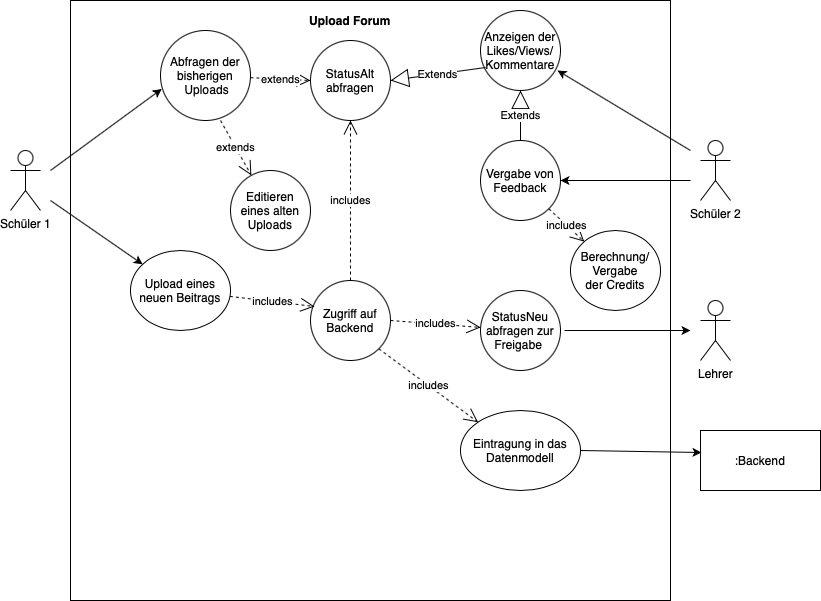

The diagram above was exported from draw.io. Its source (the exported page's mxGraphModel, read from the mxfile embedded in the PNG):
<mxGraphModel dx="860" dy="546" grid="1" gridSize="10" guides="1" tooltips="1" connect="1" arrows="1" fold="1" page="1" pageScale="1" pageWidth="827" pageHeight="1169" math="0" shadow="0">
  <root>
    <mxCell id="0" />
    <mxCell id="1" parent="0" />
    <mxCell id="_HPIRvz-cdgoje-aB3S8-1" value="" style="whiteSpace=wrap;html=1;aspect=fixed;" vertex="1" parent="1">
      <mxGeometry x="120" y="40" width="600" height="600" as="geometry" />
    </mxCell>
    <mxCell id="_HPIRvz-cdgoje-aB3S8-2" value="&lt;b&gt;Upload Forum&lt;/b&gt;" style="text;html=1;strokeColor=none;fillColor=none;align=center;verticalAlign=middle;whiteSpace=wrap;rounded=0;" vertex="1" parent="1">
      <mxGeometry x="355" y="50" width="90" height="20" as="geometry" />
    </mxCell>
    <mxCell id="_HPIRvz-cdgoje-aB3S8-3" value="Schüler 1" style="shape=umlActor;verticalLabelPosition=bottom;verticalAlign=top;html=1;outlineConnect=0;" vertex="1" parent="1">
      <mxGeometry x="60" y="190" width="30" height="60" as="geometry" />
    </mxCell>
    <mxCell id="_HPIRvz-cdgoje-aB3S8-4" value="Lehrer" style="shape=umlActor;verticalLabelPosition=bottom;verticalAlign=top;html=1;outlineConnect=0;" vertex="1" parent="1">
      <mxGeometry x="750" y="340" width="30" height="60" as="geometry" />
    </mxCell>
    <mxCell id="_HPIRvz-cdgoje-aB3S8-5" value="Schüler 2" style="shape=umlActor;verticalLabelPosition=bottom;verticalAlign=top;html=1;outlineConnect=0;" vertex="1" parent="1">
      <mxGeometry x="750" y="180" width="30" height="60" as="geometry" />
    </mxCell>
    <mxCell id="_HPIRvz-cdgoje-aB3S8-6" value="Upload eines neuen Beitrags" style="ellipse;whiteSpace=wrap;html=1;" vertex="1" parent="1">
      <mxGeometry x="180" y="290" width="100" height="80" as="geometry" />
    </mxCell>
    <mxCell id="_HPIRvz-cdgoje-aB3S8-7" value="Abfragen der bisherigen &amp;nbsp;Uploads" style="ellipse;whiteSpace=wrap;html=1;aspect=fixed;" vertex="1" parent="1">
      <mxGeometry x="210" y="70" width="90" height="90" as="geometry" />
    </mxCell>
    <mxCell id="_HPIRvz-cdgoje-aB3S8-8" value="StatusAlt abfragen" style="ellipse;whiteSpace=wrap;html=1;aspect=fixed;" vertex="1" parent="1">
      <mxGeometry x="360" y="80" width="80" height="80" as="geometry" />
    </mxCell>
    <mxCell id="_HPIRvz-cdgoje-aB3S8-11" value="Anzeigen der Likes/Views/&lt;br&gt;Kommentare" style="ellipse;whiteSpace=wrap;html=1;aspect=fixed;" vertex="1" parent="1">
      <mxGeometry x="530" y="50" width="80" height="80" as="geometry" />
    </mxCell>
    <mxCell id="_HPIRvz-cdgoje-aB3S8-12" value="Zugriff auf Backend" style="ellipse;whiteSpace=wrap;html=1;aspect=fixed;" vertex="1" parent="1">
      <mxGeometry x="360" y="320" width="80" height="80" as="geometry" />
    </mxCell>
    <mxCell id="_HPIRvz-cdgoje-aB3S8-13" value="Editieren eines alten Uploads" style="ellipse;whiteSpace=wrap;html=1;aspect=fixed;" vertex="1" parent="1">
      <mxGeometry x="280" y="210" width="80" height="80" as="geometry" />
    </mxCell>
    <mxCell id="_HPIRvz-cdgoje-aB3S8-14" value="StatusNeu abfragen zur Freigabe&amp;nbsp;" style="ellipse;whiteSpace=wrap;html=1;aspect=fixed;" vertex="1" parent="1">
      <mxGeometry x="530" y="330" width="80" height="80" as="geometry" />
    </mxCell>
    <mxCell id="_HPIRvz-cdgoje-aB3S8-16" value=":Backend" style="rounded=0;whiteSpace=wrap;html=1;" vertex="1" parent="1">
      <mxGeometry x="750" y="470" width="120" height="60" as="geometry" />
    </mxCell>
    <mxCell id="_HPIRvz-cdgoje-aB3S8-17" value="Eintragung in das Datenmodell" style="ellipse;whiteSpace=wrap;html=1;" vertex="1" parent="1">
      <mxGeometry x="510" y="450" width="120" height="80" as="geometry" />
    </mxCell>
    <mxCell id="_HPIRvz-cdgoje-aB3S8-18" value="Vergabe von Feedback" style="ellipse;whiteSpace=wrap;html=1;aspect=fixed;" vertex="1" parent="1">
      <mxGeometry x="530" y="180" width="80" height="80" as="geometry" />
    </mxCell>
    <mxCell id="_HPIRvz-cdgoje-aB3S8-22" value="Berechnung/&lt;br&gt;Vergabe&lt;br&gt;der Credits" style="ellipse;whiteSpace=wrap;html=1;" vertex="1" parent="1">
      <mxGeometry x="620" y="270" width="90" height="80" as="geometry" />
    </mxCell>
    <mxCell id="_HPIRvz-cdgoje-aB3S8-24" value="" style="endArrow=classic;html=1;entryX=0.013;entryY=0.65;entryDx=0;entryDy=0;entryPerimeter=0;" edge="1" parent="1" target="_HPIRvz-cdgoje-aB3S8-7">
      <mxGeometry width="50" height="50" relative="1" as="geometry">
        <mxPoint x="100" y="210" as="sourcePoint" />
        <mxPoint x="440" y="300" as="targetPoint" />
      </mxGeometry>
    </mxCell>
    <mxCell id="_HPIRvz-cdgoje-aB3S8-25" value="" style="endArrow=classic;html=1;" edge="1" parent="1" target="_HPIRvz-cdgoje-aB3S8-6">
      <mxGeometry width="50" height="50" relative="1" as="geometry">
        <mxPoint x="100" y="240" as="sourcePoint" />
        <mxPoint x="440" y="300" as="targetPoint" />
      </mxGeometry>
    </mxCell>
    <mxCell id="_HPIRvz-cdgoje-aB3S8-26" value="" style="endArrow=classic;html=1;entryX=0.963;entryY=0.75;entryDx=0;entryDy=0;entryPerimeter=0;" edge="1" parent="1" target="_HPIRvz-cdgoje-aB3S8-11">
      <mxGeometry width="50" height="50" relative="1" as="geometry">
        <mxPoint x="740" y="190" as="sourcePoint" />
        <mxPoint x="440" y="300" as="targetPoint" />
      </mxGeometry>
    </mxCell>
    <mxCell id="_HPIRvz-cdgoje-aB3S8-27" value="" style="endArrow=classic;html=1;entryX=1;entryY=0.5;entryDx=0;entryDy=0;" edge="1" parent="1" target="_HPIRvz-cdgoje-aB3S8-18">
      <mxGeometry width="50" height="50" relative="1" as="geometry">
        <mxPoint x="740" y="220" as="sourcePoint" />
        <mxPoint x="440" y="300" as="targetPoint" />
      </mxGeometry>
    </mxCell>
    <mxCell id="_HPIRvz-cdgoje-aB3S8-29" value="" style="endArrow=classic;html=1;entryX=0.008;entryY=0.367;entryDx=0;entryDy=0;entryPerimeter=0;exitX=1;exitY=0.5;exitDx=0;exitDy=0;" edge="1" parent="1" source="_HPIRvz-cdgoje-aB3S8-17" target="_HPIRvz-cdgoje-aB3S8-16">
      <mxGeometry width="50" height="50" relative="1" as="geometry">
        <mxPoint x="390" y="350" as="sourcePoint" />
        <mxPoint x="440" y="300" as="targetPoint" />
      </mxGeometry>
    </mxCell>
    <mxCell id="_HPIRvz-cdgoje-aB3S8-30" value="" style="endArrow=classic;html=1;" edge="1" parent="1">
      <mxGeometry width="50" height="50" relative="1" as="geometry">
        <mxPoint x="614" y="370" as="sourcePoint" />
        <mxPoint x="740" y="370" as="targetPoint" />
      </mxGeometry>
    </mxCell>
    <mxCell id="_HPIRvz-cdgoje-aB3S8-31" value="extends" style="endArrow=open;endSize=12;dashed=1;html=1;exitX=0.667;exitY=1;exitDx=0;exitDy=0;exitPerimeter=0;" edge="1" parent="1" source="_HPIRvz-cdgoje-aB3S8-7" target="_HPIRvz-cdgoje-aB3S8-13">
      <mxGeometry width="160" relative="1" as="geometry">
        <mxPoint x="330" y="330" as="sourcePoint" />
        <mxPoint x="490" y="330" as="targetPoint" />
      </mxGeometry>
    </mxCell>
    <mxCell id="_HPIRvz-cdgoje-aB3S8-32" value="Extends" style="endArrow=block;endSize=16;endFill=0;html=1;entryX=1;entryY=0.5;entryDx=0;entryDy=0;exitX=0.063;exitY=0.713;exitDx=0;exitDy=0;exitPerimeter=0;" edge="1" parent="1" source="_HPIRvz-cdgoje-aB3S8-11" target="_HPIRvz-cdgoje-aB3S8-8">
      <mxGeometry width="160" relative="1" as="geometry">
        <mxPoint x="330" y="330" as="sourcePoint" />
        <mxPoint x="490" y="330" as="targetPoint" />
      </mxGeometry>
    </mxCell>
    <mxCell id="_HPIRvz-cdgoje-aB3S8-33" value="Extends" style="endArrow=block;endSize=16;endFill=0;html=1;exitX=0.5;exitY=0;exitDx=0;exitDy=0;" edge="1" parent="1" source="_HPIRvz-cdgoje-aB3S8-18" target="_HPIRvz-cdgoje-aB3S8-11">
      <mxGeometry width="160" relative="1" as="geometry">
        <mxPoint x="545.04" y="117.03999999999996" as="sourcePoint" />
        <mxPoint x="450" y="130" as="targetPoint" />
      </mxGeometry>
    </mxCell>
    <mxCell id="_HPIRvz-cdgoje-aB3S8-34" value="includes" style="endArrow=open;endSize=12;dashed=1;html=1;entryX=0.5;entryY=1;entryDx=0;entryDy=0;exitX=0.5;exitY=0;exitDx=0;exitDy=0;" edge="1" parent="1" source="_HPIRvz-cdgoje-aB3S8-12" target="_HPIRvz-cdgoje-aB3S8-8">
      <mxGeometry width="160" relative="1" as="geometry">
        <mxPoint x="410" y="340" as="sourcePoint" />
        <mxPoint x="490" y="330" as="targetPoint" />
      </mxGeometry>
    </mxCell>
    <mxCell id="_HPIRvz-cdgoje-aB3S8-35" value="includes" style="endArrow=open;endSize=12;dashed=1;html=1;exitX=1;exitY=1;exitDx=0;exitDy=0;" edge="1" parent="1" source="_HPIRvz-cdgoje-aB3S8-18" target="_HPIRvz-cdgoje-aB3S8-22">
      <mxGeometry width="160" relative="1" as="geometry">
        <mxPoint x="410" y="330" as="sourcePoint" />
        <mxPoint x="410" y="170" as="targetPoint" />
      </mxGeometry>
    </mxCell>
    <mxCell id="_HPIRvz-cdgoje-aB3S8-36" value="includes" style="endArrow=open;endSize=12;dashed=1;html=1;exitX=1;exitY=0.5;exitDx=0;exitDy=0;" edge="1" parent="1" source="_HPIRvz-cdgoje-aB3S8-12" target="_HPIRvz-cdgoje-aB3S8-14">
      <mxGeometry width="160" relative="1" as="geometry">
        <mxPoint x="410" y="330" as="sourcePoint" />
        <mxPoint x="410" y="170" as="targetPoint" />
      </mxGeometry>
    </mxCell>
    <mxCell id="_HPIRvz-cdgoje-aB3S8-37" value="includes" style="endArrow=open;endSize=12;dashed=1;html=1;exitX=1;exitY=1;exitDx=0;exitDy=0;entryX=0;entryY=0;entryDx=0;entryDy=0;" edge="1" parent="1" source="_HPIRvz-cdgoje-aB3S8-12" target="_HPIRvz-cdgoje-aB3S8-17">
      <mxGeometry width="160" relative="1" as="geometry">
        <mxPoint x="450" y="370" as="sourcePoint" />
        <mxPoint x="540.1178205799408" y="376.93214004461083" as="targetPoint" />
      </mxGeometry>
    </mxCell>
    <mxCell id="_HPIRvz-cdgoje-aB3S8-38" value="includes" style="endArrow=open;endSize=12;dashed=1;html=1;entryX=0.05;entryY=0.325;entryDx=0;entryDy=0;entryPerimeter=0;" edge="1" parent="1" source="_HPIRvz-cdgoje-aB3S8-6" target="_HPIRvz-cdgoje-aB3S8-12">
      <mxGeometry width="160" relative="1" as="geometry">
        <mxPoint x="450" y="370" as="sourcePoint" />
        <mxPoint x="540.1178205799408" y="376.93214004461083" as="targetPoint" />
      </mxGeometry>
    </mxCell>
    <mxCell id="_HPIRvz-cdgoje-aB3S8-39" value="extends" style="endArrow=open;endSize=12;dashed=1;html=1;entryX=0;entryY=0.5;entryDx=0;entryDy=0;" edge="1" parent="1" source="_HPIRvz-cdgoje-aB3S8-7" target="_HPIRvz-cdgoje-aB3S8-8">
      <mxGeometry width="160" relative="1" as="geometry">
        <mxPoint x="280.03" y="170" as="sourcePoint" />
        <mxPoint x="310.87326934522207" y="224.86927022591817" as="targetPoint" />
      </mxGeometry>
    </mxCell>
  </root>
</mxGraphModel>